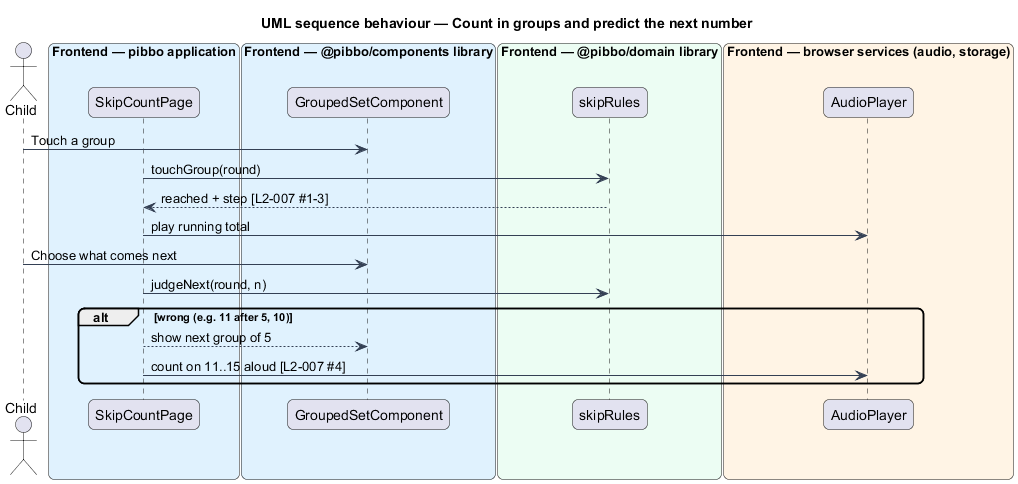

The diagram above was rendered by PlantUML. Its source (embedded in the PNG):
@startuml
title UML sequence behaviour — Count in groups and predict the next number
skinparam backgroundColor #FFFFFF
skinparam shadowing false
skinparam roundcorner 12
skinparam defaultFontName Arial
skinparam ArrowColor #344054
actor "Child" as actor
box "Frontend — pibbo application" #E0F2FE
  participant "SkipCountPage" as page
end box
box "Frontend — @pibbo/components library" #E0F2FE
  participant "GroupedSetComponent" as view
end box
box "Frontend — @pibbo/domain library" #ECFDF3
  participant "skipRules" as rules
end box
box "Frontend — browser services (audio, storage)" #FFF4E5
  participant "AudioPlayer" as audio
end box
actor -> view : Touch a group
page -> rules : touchGroup(round)
rules --> page : reached + step [L2-007 #1-3]
page -> audio : play running total
actor -> view : Choose what comes next
page -> rules : judgeNext(round, n)
alt wrong (e.g. 11 after 5, 10)
  page --> view : show next group of 5
  page -> audio : count on 11..15 aloud [L2-007 #4]
end
@enduml